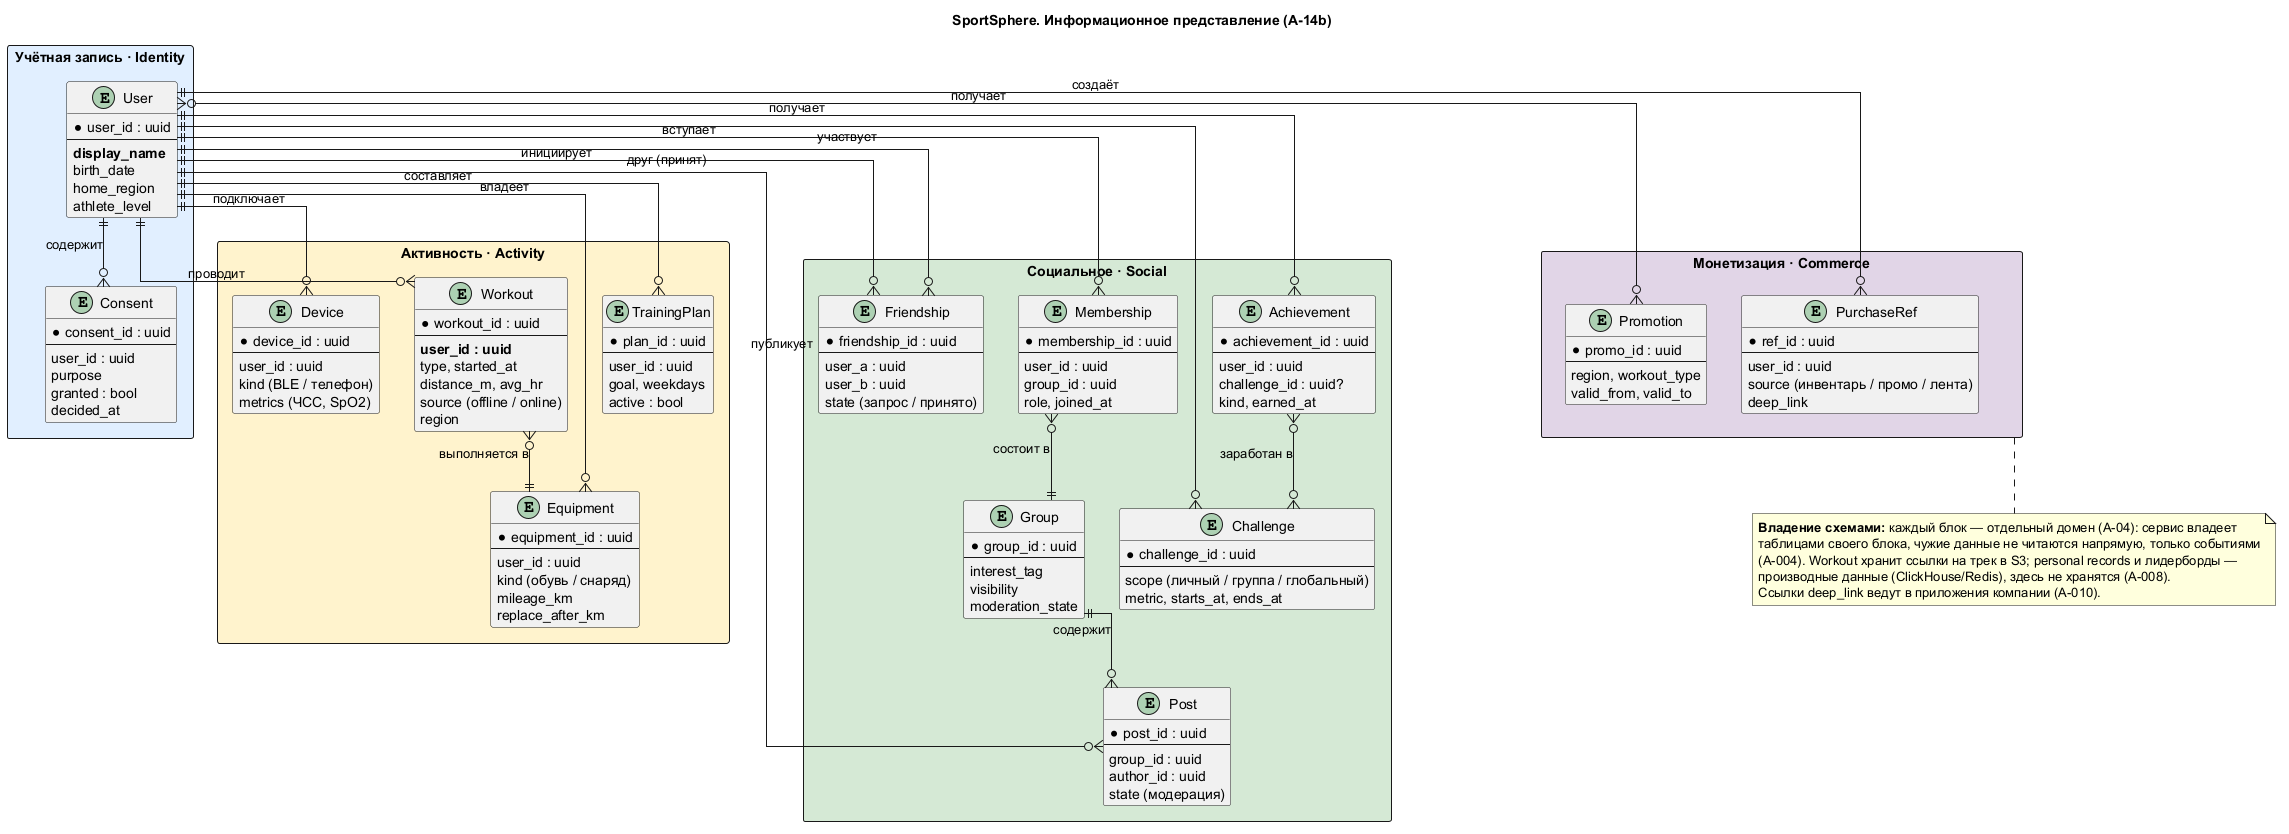

The diagram above was rendered by PlantUML. Its source (embedded in the PNG):
@startuml
skinparam linetype ortho
skinparam maxMessageSize 120
title SportSphere. Информационное представление (А-14b)

rectangle "Учётная запись · Identity" as C1 #E1EFFE {
  entity "User" as U {
    * user_id : uuid
    --
    **display_name**
    birth_date
    home_region
    athlete_level
  }
  entity "Consent" as CN {
    * consent_id : uuid
    --
    user_id : uuid
    purpose
    granted : bool
    decided_at
  }
}

rectangle "Активность · Activity" as C2 #FFF2CC {
  entity "Device" as DV {
    * device_id : uuid
    --
    user_id : uuid
    kind (BLE / телефон)
    metrics (ЧСС, SpO2)
  }
  entity "Workout" as W {
    * workout_id : uuid
    --
    **user_id : uuid**
    type, started_at
    distance_m, avg_hr
    source (offline / online)
    region
  }
  entity "Equipment" as EQ {
    * equipment_id : uuid
    --
    user_id : uuid
    kind (обувь / снаряд)
    mileage_km
    replace_after_km
  }
  entity "TrainingPlan" as TP {
    * plan_id : uuid
    --
    user_id : uuid
    goal, weekdays
    active : bool
  }
}

rectangle "Социальное · Social" as C3 #D5E8D4 {
  entity "Friendship" as FR {
    * friendship_id : uuid
    --
    user_a : uuid
    user_b : uuid
    state (запрос / принято)
  }
  entity "Membership" as MB {
    * membership_id : uuid
    --
    user_id : uuid
    group_id : uuid
    role, joined_at
  }
  entity "Group" as GR {
    * group_id : uuid
    --
    interest_tag
    visibility
    moderation_state
  }
  entity "Post" as PS {
    * post_id : uuid
    --
    group_id : uuid
    author_id : uuid
    state (модерация)
  }
  entity "Challenge" as CH {
    * challenge_id : uuid
    --
    scope (личный / группа / глобальный)
    metric, starts_at, ends_at
  }
  entity "Achievement" as AC {
    * achievement_id : uuid
    --
    user_id : uuid
    challenge_id : uuid?
    kind, earned_at
  }
}

rectangle "Монетизация · Commerce" as C4 #E1D5E7 {
  entity "Promotion" as PR {
    * promo_id : uuid
    --
    region, workout_type
    valid_from, valid_to
  }
  entity "PurchaseRef" as PUR {
    * ref_id : uuid
    --
    user_id : uuid
    source (инвентарь / промо / лента)
    deep_link
  }
}

U ||--o{ CN : содержит
U ||--o{ DV : подключает
U ||--o{ W : проводит
W }o--|| EQ : выполняется в
U ||--o{ EQ : владеет
U ||--o{ TP : составляет
U ||--o{ FR : инициирует
FR }o--|| U : друг (принят)
U ||--o{ MB : вступает
MB }o--|| GR : состоит в
GR ||--o{ PS : содержит
U ||--o{ PS : публикует
U ||--o{ CH : участвует
U ||--o{ AC : получает
AC }o--o{ CH : заработан в
U }o--o{ PR : получает
U ||--o{ PUR : создаёт

note bottom of C4
  **Владение схемами:** каждый блок — отдельный домен (А-04): сервис владеет
  таблицами своего блока, чужие данные не читаются напрямую, только событиями
  (А-004). Workout хранит ссылки на трек в S3; personal records и лидерборды —
  производные данные (ClickHouse/Redis), здесь не хранятся (А-008).
  Ссылки deep_link ведут в приложения компании (А-010).
end note

@enduml